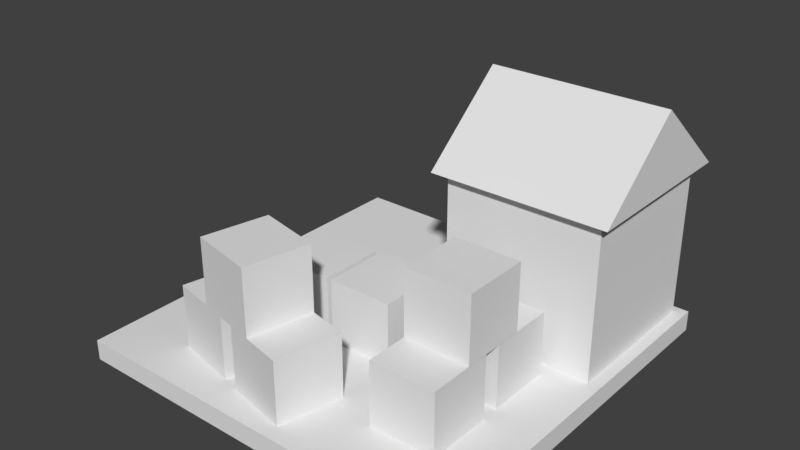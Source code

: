 # Source: tradedepo.blend  (saved by Blender 2.77.0; exported with 4.5.12 LTS)
import bpy
from mathutils import Matrix  # noqa: F401  (used for matrix-valued properties, if any)

bpy.ops.wm.read_factory_settings(use_empty=True)
scene = bpy.context.scene
scene.name = 'Scene'

# ---- collections
col_collection_1 = bpy.data.collections.new('Collection 1'); scene.collection.children.link(col_collection_1)

# ---- world
world_world = bpy.data.worlds.new('World'); scene.world = world_world
world_world.color = (0.05088, 0.05088, 0.05088)
world_world.use_sun_shadow = False
world_world.sun_shadow_jitter_overblur = 0.0
world_world.cycles.sampling_method = 'MANUAL'

# ---- meshes
me_cube_001 = bpy.data.meshes.new('Cube.001')
me_cube_001.from_pydata([(-1.0, -1.0, -1.0), (-1.0, -1.0, 1.0), (-1.0, 1.0, -1.0), (-1.0, 1.0, 1.0), (1.0, -1.0, -1.0), (1.0, -1.0, 1.0), (1.0, 1.0, -1.0), (1.0, 1.0, 1.0), (-1.141, -1.141, 1.0), (-1.141, 1.141, 1.0), (1.141, 1.141, 1.0), (1.141, -1.141, 1.0), (-1.141, 0.0, 1.985), (1.141, 0.0, 1.985), (-1.0, -0.6742, -0.9923), (-1.0, -0.6742, 0.6742), (-1.0, 0.6742, 0.6742), (-1.0, 0.6742, -0.9923), (-0.7792, 0.6742, 0.6742), (-0.7792, 0.6742, -0.9923), (-0.7792, -0.6742, 0.6742), (-0.7792, -0.6742, -0.9923), (-3.905, -3.95, -1.26), (-3.905, -3.95, -0.9956), (-3.905, 1.111, -1.26), (-3.905, 1.111, -0.9956), (1.156, -3.95, -1.26), (1.156, -3.95, -0.9956), (1.156, 1.111, -1.26), (1.156, 1.111, -0.9956), (-0.356, -2.044, -1.024), (-0.356, -2.044, -0.1714), (-0.356, -1.191, -1.024), (-0.356, -1.191, -0.1714), (0.4968, -2.044, -1.024), (0.4968, -2.044, -0.1714), (0.4968, -1.191, -1.024), (0.4968, -1.191, -0.1714), (-0.356, -3.119, -1.024), (-0.356, -3.119, -0.1714), (-0.356, -2.267, -1.024), (-0.356, -2.267, -0.1714), (0.4968, -3.119, -1.024), (0.4968, -3.119, -0.1714), (0.4968, -2.267, -1.024), (0.4968, -2.267, -0.1714), (-0.356, -2.565, -0.1736), (-0.356, -2.565, 0.6792), (-0.356, -1.713, -0.1736), (-0.356, -1.713, 0.6792), (0.4968, -2.565, -0.1736), (0.4968, -2.565, 0.6792), (0.4968, -1.713, -0.1736), (0.4968, -1.713, 0.6792), (-1.747, -2.735, -1.024), (-1.747, -2.735, -0.1714), (-0.9137, -2.919, -1.024), (-0.9137, -2.919, -0.1714), (-1.93, -3.568, -1.024), (-1.93, -3.568, -0.1714), (-1.097, -3.751, -1.024), (-1.097, -3.751, -0.1714), (-2.797, -2.504, -1.024), (-2.797, -2.504, -0.1714), (-1.964, -2.687, -1.024), (-1.964, -2.687, -0.1714), (-2.98, -3.337, -1.024), (-2.98, -3.337, -0.1714), (-2.147, -3.52, -1.024), (-2.147, -3.52, -0.1714), (-2.256, -2.623, -0.1736), (-2.256, -2.623, 0.6792), (-1.423, -2.807, -0.1736), (-1.423, -2.807, 0.6792), (-2.439, -3.456, -0.1736), (-2.439, -3.456, 0.6792), (-1.606, -3.639, -0.1736), (-1.606, -3.639, 0.6792), (-1.764, -1.319, -1.024), (-1.764, -1.319, -0.1714), (-0.9112, -1.319, -1.024), (-0.9112, -1.319, -0.1714), (-1.764, -2.171, -1.024), (-1.764, -2.171, -0.1714), (-0.9114, -2.171, -1.024), (-0.9114, -2.171, -0.1714), (-2.678, -1.318, -1.024), (-2.678, -1.318, -0.1714), (-1.825, -1.319, -1.024), (-1.825, -1.319, -0.1714), (-2.678, -2.171, -1.024), (-2.678, -2.171, -0.1714), (-1.825, -2.171, -1.024), (-1.825, -2.171, -0.1714)], [], [(3, 2, 17, 16), (3, 7, 6, 2), (7, 5, 4, 6), (5, 1, 0, 4), (1, 5, 11, 8), (8, 11, 13, 12), (7, 3, 9, 10), (5, 7, 10, 11), (3, 1, 8, 9), (15, 16, 18, 20), (10, 9, 12, 13), (11, 10, 13), (9, 8, 12), (0, 1, 15, 14), (1, 3, 16, 15), (20, 18, 19, 21), (17, 14, 21, 19), (14, 15, 20, 21), (16, 17, 19, 18), (23, 25, 24, 22), (25, 29, 28, 24), (29, 27, 26, 28), (27, 23, 22, 26), (27, 29, 25, 23), (31, 33, 32, 30), (33, 37, 36, 32), (37, 35, 34, 36), (35, 31, 30, 34), (39, 41, 40, 38), (35, 37, 33, 31), (41, 45, 44, 40), (45, 43, 42, 44), (43, 39, 38, 42), (43, 45, 41, 39), (47, 49, 48, 46), (49, 53, 52, 48), (53, 51, 50, 52), (51, 47, 46, 50), (51, 53, 49, 47), (55, 57, 56, 54), (57, 61, 60, 56), (61, 59, 58, 60), (59, 55, 54, 58), (63, 65, 64, 62), (59, 61, 57, 55), (65, 69, 68, 64), (69, 67, 66, 68), (67, 63, 62, 66), (67, 69, 65, 63), (71, 73, 72, 70), (73, 77, 76, 72), (77, 75, 74, 76), (75, 71, 70, 74), (75, 77, 73, 71), (79, 81, 80, 78), (81, 85, 84, 80), (85, 83, 82, 84), (83, 79, 78, 82), (87, 89, 88, 86), (83, 85, 81, 79), (89, 93, 92, 88), (93, 91, 90, 92), (91, 87, 86, 90), (91, 93, 89, 87)])
_uv = me_cube_001.uv_layers.new(name='UVMap')
_uv.uv.foreach_set('vector', [0.8426, 0.4748, 0.8426, 0.6405, 0.8156, 0.6399, 0.8156, 0.5018, 0.6769, 0.8069, 0.6769, 0.6412, 0.8426, 0.6412, 0.8426, 0.8069, 0.8426, 0.9733, 0.6769, 0.9733, 0.6769, 0.8076, 0.8426, 0.8076, 0.6299, 0.8653, 0.4642, 0.8653, 0.4642, 0.6996, 0.6299, 0.6996, 0.4759, 0.0003423, 0.6416, 0.0003424, 0.6533, 0.01203, 0.4642, 0.01203, 0.4642, 0.01203, 0.6533, 0.01203, 0.6533, 0.137, 0.4642, 0.137, 0.6416, 0.2736, 0.4759, 0.2736, 0.4642, 0.2619, 0.6533, 0.2619, 0.2247, 0.8774, 0.3904, 0.8774, 0.4021, 0.8891, 0.213, 0.8891, 0.6416, 0.9593, 0.4759, 0.9593, 0.4642, 0.9476, 0.6533, 0.9476, 0.7039, 0.5018, 0.8156, 0.5018, 0.8156, 0.5201, 0.7039, 0.5201, 0.6533, 0.2619, 0.4642, 0.2619, 0.4642, 0.137, 0.6533, 0.137, 0.213, 0.8891, 0.4021, 0.8891, 0.3076, 0.9708, 0.6533, 0.9476, 0.4642, 0.9476, 0.5588, 0.866, 0.6769, 0.6405, 0.6769, 0.4748, 0.7039, 0.5018, 0.7039, 0.6399, 0.6769, 0.4748, 0.8426, 0.4748, 0.8156, 0.5018, 0.7039, 0.5018, 0.8433, 0.5865, 0.8433, 0.4748, 0.9814, 0.4748, 0.9814, 0.5865, 0.9997, 0.4748, 0.9997, 0.5865, 0.9814, 0.5865, 0.9814, 0.4748, 0.7039, 0.6399, 0.7039, 0.5018, 0.7222, 0.5018, 0.7222, 0.6399, 0.8156, 0.5018, 0.8156, 0.6399, 0.7973, 0.6399, 0.7973, 0.5018, 0.02227, 0.02228, 0.02228, 0.4416, 0.0003423, 0.4416, 0.0003424, 0.02228, 0.02228, 0.4416, 0.4416, 0.4416, 0.4416, 0.4635, 0.02228, 0.4635, 0.4416, 0.4416, 0.4416, 0.02227, 0.4635, 0.02227, 0.4635, 0.4416, 0.4416, 0.02227, 0.02227, 0.02228, 0.02227, 0.0003423, 0.4416, 0.0003423, 0.4416, 0.02227, 0.4416, 0.4416, 0.02228, 0.4416, 0.02227, 0.02228, 0.7768, 0.3242, 0.7269, 0.3742, 0.6769, 0.3242, 0.7269, 0.2743, 0.7269, 0.3742, 0.7768, 0.4241, 0.7269, 0.4741, 0.6769, 0.4241, 0.7768, 0.4241, 0.8268, 0.3742, 0.8767, 0.4241, 0.8268, 0.4741, 0.8268, 0.3742, 0.7768, 0.3242, 0.8268, 0.2743, 0.8767, 0.3242, 0.5349, 0.5576, 0.5349, 0.6282, 0.4642, 0.6282, 0.4642, 0.5576, 0.8268, 0.3742, 0.7768, 0.4241, 0.7269, 0.3742, 0.7768, 0.3242, 0.5349, 0.6282, 0.6055, 0.6282, 0.6055, 0.6989, 0.5349, 0.6989, 0.6055, 0.6282, 0.6055, 0.5576, 0.6762, 0.5576, 0.6762, 0.6282, 0.6055, 0.5576, 0.5349, 0.5576, 0.5349, 0.4869, 0.6055, 0.4869, 0.6055, 0.5576, 0.6055, 0.6282, 0.5349, 0.6282, 0.5349, 0.5576, 0.263, 0.7768, 0.3129, 0.8268, 0.263, 0.8767, 0.213, 0.8268, 0.3129, 0.8268, 0.3629, 0.7768, 0.4129, 0.8268, 0.3629, 0.8767, 0.3629, 0.7768, 0.3129, 0.7269, 0.3629, 0.6769, 0.4129, 0.7269, 0.3129, 0.7269, 0.263, 0.7768, 0.213, 0.7269, 0.263, 0.6769, 0.3129, 0.7269, 0.3629, 0.7768, 0.3129, 0.8268, 0.263, 0.7768, 0.1417, 0.7476, 0.071, 0.7476, 0.071, 0.6769, 0.1417, 0.6769, 0.071, 0.7476, 0.071, 0.8182, 0.0003423, 0.8182, 0.0003423, 0.7476, 0.071, 0.8182, 0.1417, 0.8182, 0.1417, 0.8889, 0.071, 0.8889, 0.1417, 0.8182, 0.1417, 0.7476, 0.2123, 0.7476, 0.2123, 0.8182, 0.071, 0.6055, 0.1417, 0.6055, 0.1417, 0.6762, 0.071, 0.6762, 0.1417, 0.8182, 0.071, 0.8182, 0.071, 0.7476, 0.1417, 0.7476, 0.1417, 0.6055, 0.1417, 0.5349, 0.2123, 0.5349, 0.2123, 0.6055, 0.1417, 0.5349, 0.071, 0.5349, 0.071, 0.4642, 0.1417, 0.4642, 0.071, 0.5349, 0.071, 0.6055, 0.0003423, 0.6055, 0.0003423, 0.5349, 0.071, 0.5349, 0.1417, 0.5349, 0.1417, 0.6055, 0.071, 0.6055, 0.7247, 0.1417, 0.7953, 0.1417, 0.7953, 0.2123, 0.7247, 0.2123, 0.7953, 0.1417, 0.7953, 0.071, 0.866, 0.071, 0.866, 0.1417, 0.7953, 0.071, 0.7247, 0.071, 0.7247, 0.0003423, 0.7953, 0.0003423, 0.7247, 0.071, 0.7247, 0.1417, 0.654, 0.1417, 0.654, 0.071, 0.7247, 0.071, 0.7953, 0.071, 0.7953, 0.1417, 0.7247, 0.1417, 0.6055, 0.3449, 0.5349, 0.3449, 0.5349, 0.2743, 0.6055, 0.2743, 0.5349, 0.3449, 0.5349, 0.4156, 0.4642, 0.4156, 0.4642, 0.3449, 0.5349, 0.4156, 0.6055, 0.4156, 0.6055, 0.4862, 0.5349, 0.4862, 0.6055, 0.4156, 0.6055, 0.3449, 0.6762, 0.3449, 0.6762, 0.4156, 0.2837, 0.6055, 0.3543, 0.6055, 0.3543, 0.6762, 0.2837, 0.6762, 0.6055, 0.4156, 0.5349, 0.4156, 0.5349, 0.3449, 0.6055, 0.3449, 0.3543, 0.6055, 0.3543, 0.5349, 0.425, 0.5349, 0.425, 0.6055, 0.3543, 0.5349, 0.2837, 0.5349, 0.2837, 0.4642, 0.3543, 0.4642, 0.2837, 0.5349, 0.2837, 0.6055, 0.213, 0.6055, 0.213, 0.5349, 0.2837, 0.5349, 0.3543, 0.5349, 0.3543, 0.6055, 0.2837, 0.6055])
me_cube_001.use_remesh_preserve_volume = False
me_cube_001.use_remesh_preserve_attributes = False
me_cube_001.use_mirror_vertex_groups = False
me_cube_001.update()

# ---- objects
ob_cube = bpy.data.objects.new('Cube', me_cube_001)

# ---- transforms, parenting, visibility, modifiers, constraints
ob_cube.location = (0.0, 0.0, 0.0)
ob_cube.lineart.crease_threshold = 0.0

# ---- collection membership
col_collection_1.objects.link(ob_cube)

# ---- scene / render settings (as saved in the file)
scene.frame_start = 1; scene.frame_end = 250; scene.frame_set(1)
scene.render.engine = 'BLENDER_EEVEE_NEXT'
scene.render.resolution_percentage = 50
scene.render.dither_intensity = 0.0
scene.cycles.use_denoising = False
scene.cycles.samples = 128
scene.cycles.sampling_pattern = 'TABULATED_SOBOL'
scene.cycles.light_sampling_threshold = 0.0
scene.cycles.use_adaptive_sampling = False
scene.cycles.use_light_tree = False
scene.cycles.blur_glossy = 0.0
scene.cycles.sample_clamp_indirect = 0.0
scene.view_settings.view_transform = 'Standard'
bpy.context.view_layer.update()

# ---- added for rendering (the .blend has no active camera and no usable light): camera, sun
cam_auto = bpy.data.cameras.new('AutoCamera')
cam_auto.lens = 50.0
cam_auto.sensor_width = 36.0
cam_auto.clip_end = 1000.0
ob_auto_camera = bpy.data.objects.new('AutoCamera', cam_auto)
scene.collection.objects.link(ob_auto_camera)
ob_auto_camera.location = (5.91492, -10.1514, 6.19394)
ob_auto_camera.rotation_euler = (1.09748, -7.21219e-08, 0.694738)
scene.camera = ob_auto_camera
light_auto_sun = bpy.data.lights.new('AutoSun', 'SUN')
light_auto_sun.energy = 3.0
light_auto_sun.angle = 0.0523599
ob_auto_sun = bpy.data.objects.new('AutoSun', light_auto_sun)
scene.collection.objects.link(ob_auto_sun)
ob_auto_sun.rotation_euler = (0.872665, 0.174533, 0.523599)
bpy.context.view_layer.update()
